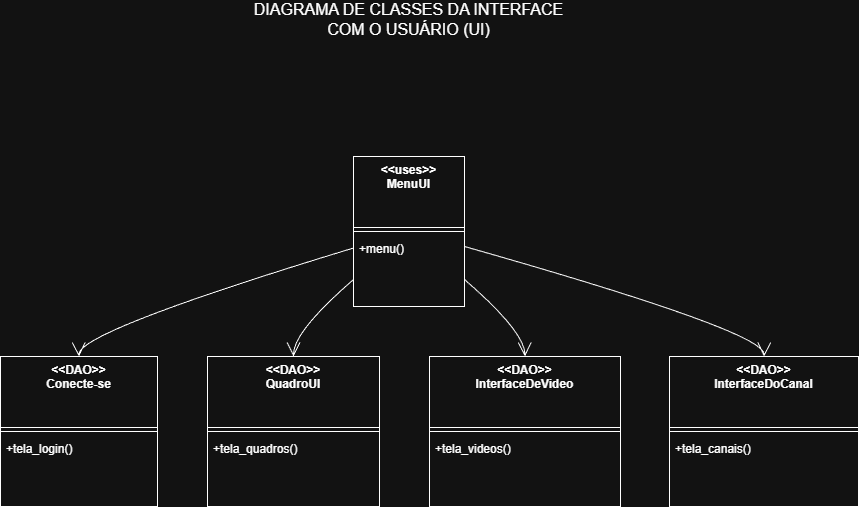

The diagram above was exported from draw.io. Its source (the exported page's mxGraphModel, read from the mxfile embedded in the PNG):
<mxGraphModel dx="853" dy="1423" grid="0" gridSize="10" guides="1" tooltips="1" connect="1" arrows="1" fold="1" page="0" pageScale="1" pageWidth="827" pageHeight="1169" math="0" shadow="0">
  <root>
    <mxCell id="0" />
    <mxCell id="1" parent="0" />
    <mxCell id="2" parent="1" style="swimlane;fontStyle=1;align=center;verticalAlign=top;childLayout=stackLayout;horizontal=1;startSize=71;horizontalStack=0;resizeParent=1;resizeParentMax=0;resizeLast=0;collapsible=0;marginBottom=0;" value="&lt;&lt;DAO&gt;&gt;&#10;Conecte-se" vertex="1">
      <mxGeometry height="150" width="157" x="8" y="208" as="geometry" />
    </mxCell>
    <mxCell id="3" parent="2" style="line;strokeWidth=1;fillColor=none;align=left;verticalAlign=middle;spacingTop=-1;spacingLeft=3;spacingRight=3;rotatable=0;labelPosition=right;points=[];portConstraint=eastwest;strokeColor=inherit;" vertex="1">
      <mxGeometry height="8" width="157" y="71" as="geometry" />
    </mxCell>
    <mxCell id="4" parent="2" style="text;strokeColor=none;fillColor=none;align=left;verticalAlign=top;spacingLeft=4;spacingRight=4;overflow=hidden;rotatable=0;points=[[0,0.5],[1,0.5]];portConstraint=eastwest;" value="+tela_login()" vertex="1">
      <mxGeometry height="47" width="157" y="79" as="geometry" />
    </mxCell>
    <mxCell id="5" parent="1" style="swimlane;fontStyle=1;align=center;verticalAlign=top;childLayout=stackLayout;horizontal=1;startSize=71;horizontalStack=0;resizeParent=1;resizeParentMax=0;resizeLast=0;collapsible=0;marginBottom=0;" value="&lt;&lt;uses&gt;&gt;&#10;MenuUI" vertex="1">
      <mxGeometry height="150" width="111" x="361" y="8" as="geometry" />
    </mxCell>
    <mxCell id="6" parent="5" style="line;strokeWidth=1;fillColor=none;align=left;verticalAlign=middle;spacingTop=-1;spacingLeft=3;spacingRight=3;rotatable=0;labelPosition=right;points=[];portConstraint=eastwest;strokeColor=inherit;" vertex="1">
      <mxGeometry height="8" width="111" y="71" as="geometry" />
    </mxCell>
    <mxCell id="7" parent="5" style="text;strokeColor=none;fillColor=none;align=left;verticalAlign=top;spacingLeft=4;spacingRight=4;overflow=hidden;rotatable=0;points=[[0,0.5],[1,0.5]];portConstraint=eastwest;" value="+menu()" vertex="1">
      <mxGeometry height="47" width="111" y="79" as="geometry" />
    </mxCell>
    <mxCell id="8" parent="1" style="swimlane;fontStyle=1;align=center;verticalAlign=top;childLayout=stackLayout;horizontal=1;startSize=71;horizontalStack=0;resizeParent=1;resizeParentMax=0;resizeLast=0;collapsible=0;marginBottom=0;" value="&lt;&lt;DAO&gt;&gt;&#10;QuadroUI" vertex="1">
      <mxGeometry height="150" width="172" x="215" y="208" as="geometry" />
    </mxCell>
    <mxCell id="9" parent="8" style="line;strokeWidth=1;fillColor=none;align=left;verticalAlign=middle;spacingTop=-1;spacingLeft=3;spacingRight=3;rotatable=0;labelPosition=right;points=[];portConstraint=eastwest;strokeColor=inherit;" vertex="1">
      <mxGeometry height="8" width="172" y="71" as="geometry" />
    </mxCell>
    <mxCell id="10" parent="8" style="text;strokeColor=none;fillColor=none;align=left;verticalAlign=top;spacingLeft=4;spacingRight=4;overflow=hidden;rotatable=0;points=[[0,0.5],[1,0.5]];portConstraint=eastwest;" value="+tela_quadros()" vertex="1">
      <mxGeometry height="47" width="172" y="79" as="geometry" />
    </mxCell>
    <mxCell id="11" parent="1" style="swimlane;fontStyle=1;align=center;verticalAlign=top;childLayout=stackLayout;horizontal=1;startSize=71;horizontalStack=0;resizeParent=1;resizeParentMax=0;resizeLast=0;collapsible=0;marginBottom=0;" value="&lt;&lt;DAO&gt;&gt;&#10;InterfaceDeVideo" vertex="1">
      <mxGeometry height="150" width="191" x="437" y="208" as="geometry" />
    </mxCell>
    <mxCell id="12" parent="11" style="line;strokeWidth=1;fillColor=none;align=left;verticalAlign=middle;spacingTop=-1;spacingLeft=3;spacingRight=3;rotatable=0;labelPosition=right;points=[];portConstraint=eastwest;strokeColor=inherit;" vertex="1">
      <mxGeometry height="8" width="191" y="71" as="geometry" />
    </mxCell>
    <mxCell id="13" parent="11" style="text;strokeColor=none;fillColor=none;align=left;verticalAlign=top;spacingLeft=4;spacingRight=4;overflow=hidden;rotatable=0;points=[[0,0.5],[1,0.5]];portConstraint=eastwest;" value="+tela_videos()" vertex="1">
      <mxGeometry height="47" width="191" y="79" as="geometry" />
    </mxCell>
    <mxCell id="14" parent="1" style="swimlane;fontStyle=1;align=center;verticalAlign=top;childLayout=stackLayout;horizontal=1;startSize=71;horizontalStack=0;resizeParent=1;resizeParentMax=0;resizeLast=0;collapsible=0;marginBottom=0;" value="&lt;&lt;DAO&gt;&gt;&#10;InterfaceDoCanal" vertex="1">
      <mxGeometry height="150" width="189" x="677" y="208" as="geometry" />
    </mxCell>
    <mxCell id="15" parent="14" style="line;strokeWidth=1;fillColor=none;align=left;verticalAlign=middle;spacingTop=-1;spacingLeft=3;spacingRight=3;rotatable=0;labelPosition=right;points=[];portConstraint=eastwest;strokeColor=inherit;" vertex="1">
      <mxGeometry height="8" width="189" y="71" as="geometry" />
    </mxCell>
    <mxCell id="16" parent="14" style="text;strokeColor=none;fillColor=none;align=left;verticalAlign=top;spacingLeft=4;spacingRight=4;overflow=hidden;rotatable=0;points=[[0,0.5],[1,0.5]];portConstraint=eastwest;" value="+tela_canais()" vertex="1">
      <mxGeometry height="47" width="189" y="79" as="geometry" />
    </mxCell>
    <mxCell id="17" edge="1" parent="1" source="5" style="curved=1;startArrow=none;endArrow=open;endSize=12;exitX=0;exitY=0.61;entryX=0.5;entryY=0;" target="2" value="">
      <mxGeometry relative="1" as="geometry">
        <Array as="points">
          <mxPoint x="86" y="183" />
        </Array>
      </mxGeometry>
    </mxCell>
    <mxCell id="18" edge="1" parent="1" source="5" style="curved=1;startArrow=none;endArrow=open;endSize=12;exitX=0;exitY=0.82;entryX=0.5;entryY=0;" target="8" value="">
      <mxGeometry relative="1" as="geometry">
        <Array as="points">
          <mxPoint x="301" y="183" />
        </Array>
      </mxGeometry>
    </mxCell>
    <mxCell id="19" edge="1" parent="1" source="5" style="curved=1;startArrow=none;endArrow=open;endSize=12;exitX=1;exitY=0.82;entryX=0.5;entryY=0;" target="11" value="">
      <mxGeometry relative="1" as="geometry">
        <Array as="points">
          <mxPoint x="532" y="183" />
        </Array>
      </mxGeometry>
    </mxCell>
    <mxCell id="20" edge="1" parent="1" source="5" style="curved=1;startArrow=none;endArrow=open;endSize=12;exitX=1;exitY=0.6;entryX=0.5;entryY=0;" target="14" value="">
      <mxGeometry relative="1" as="geometry">
        <Array as="points">
          <mxPoint x="772" y="183" />
        </Array>
      </mxGeometry>
    </mxCell>
    <mxCell id="NNC-FuxwFZFWtz8yfSEJ-20" parent="1" style="text;html=1;whiteSpace=wrap;strokeColor=none;fillColor=none;align=center;verticalAlign=middle;rounded=0;fontSize=16;" value="DIAGRAMA DE CLASSES DA INTERFACE COM O USUÁRIO (UI)" vertex="1">
      <mxGeometry height="30" width="323" x="255" y="-144" as="geometry" />
    </mxCell>
  </root>
</mxGraphModel>